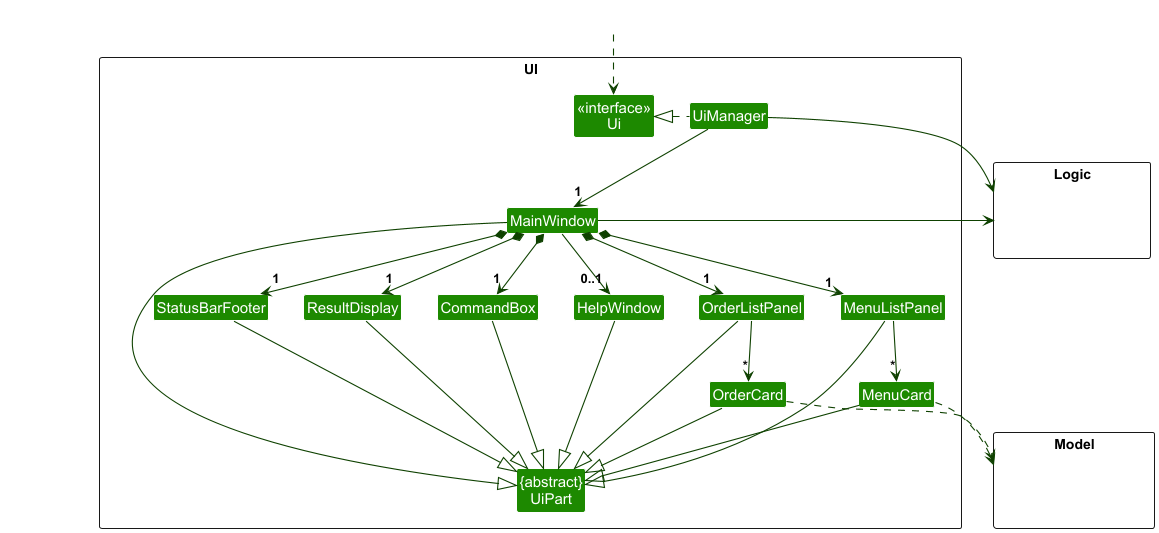

The diagram above was rendered by PlantUML. Its source (embedded in the PNG):
@startuml
!include style.puml
skinparam arrowThickness 1.1
skinparam arrowColor UI_COLOR_T4
skinparam classBackgroundColor UI_COLOR

package UI <<Rectangle>>{
Class "<<interface>>\nUi" as Ui
Class "{abstract}\nUiPart" as UiPart
Class UiManager
Class MainWindow
Class HelpWindow
Class ResultDisplay
Class OrderListPanel
Class OrderCard
Class MenuListPanel
Class MenuCard
Class StatusBarFooter
Class CommandBox
}

package Model <<Rectangle>> {
Class HiddenModel #FFFFFF
}

package Logic <<Rectangle>> {
Class HiddenLogic #FFFFFF
}

Class HiddenOutside #FFFFFF
HiddenOutside ..> Ui

UiManager .left.|> Ui
UiManager -down-> "1" MainWindow
MainWindow *-down->  "1" CommandBox
MainWindow *-down-> "1" ResultDisplay
MainWindow *-down-> "1" OrderListPanel
MainWindow *-down-> "1" MenuListPanel
MainWindow *-down-> "1" StatusBarFooter
MainWindow --> "0..1" HelpWindow

OrderListPanel -down-> "*" OrderCard
MenuListPanel -down-> "*" MenuCard

MainWindow -left-|> UiPart

ResultDisplay --|> UiPart
CommandBox --|> UiPart
OrderListPanel --|> UiPart
OrderCard --|> UiPart
MenuListPanel --|> UiPart
MenuCard --|> UiPart
StatusBarFooter --|> UiPart
HelpWindow --|> UiPart

OrderCard ..> Model
MenuCard ..> Model
UiManager -right-> Logic
MainWindow -left-> Logic

OrderListPanel -[hidden]left- HelpWindow
HelpWindow -[hidden]left- CommandBox
CommandBox -[hidden]left- ResultDisplay
ResultDisplay -[hidden]left- StatusBarFooter

MainWindow -[hidden]-|> UiPart
@enduml